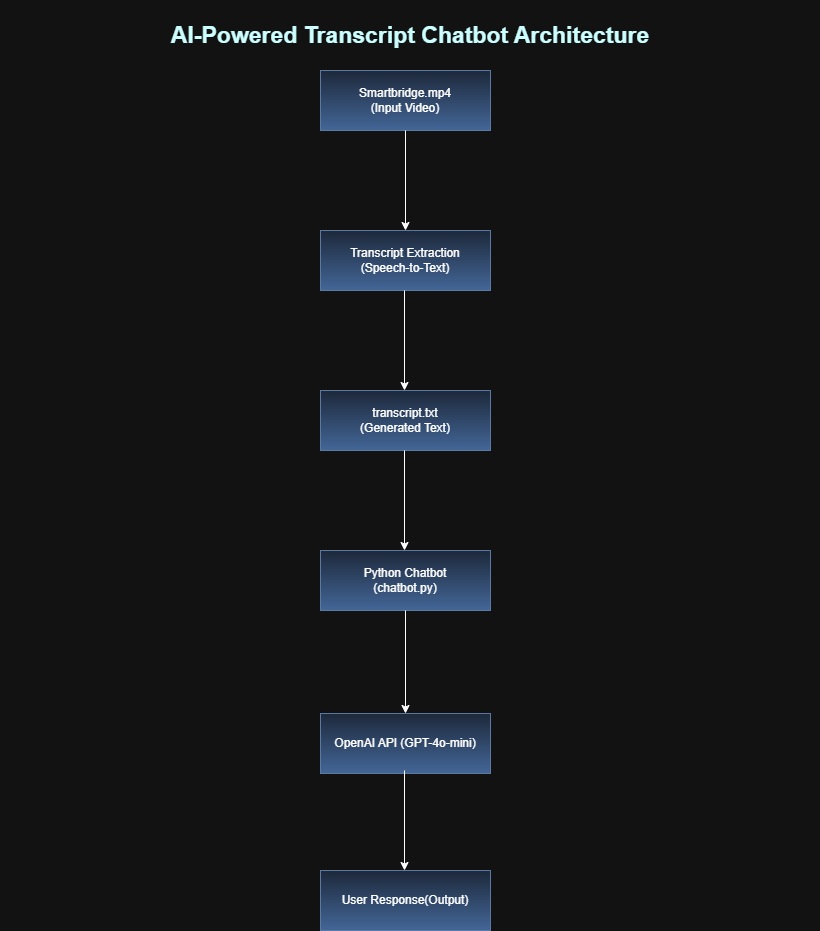

The diagram above was exported from draw.io. Its source (the exported page's mxGraphModel, read from the mxfile embedded in the PNG):
<mxGraphModel dx="1703" dy="2040" grid="1" gridSize="10" guides="1" tooltips="1" connect="1" arrows="1" fold="1" page="1" pageScale="1" pageWidth="850" pageHeight="1100" background="#ffffff" math="0" shadow="0">
  <root>
    <mxCell id="0" />
    <mxCell id="1" parent="0" />
    <mxCell id="xSe59GGs3uumr53Y_EAi-1" parent="1" style="rounded=0;whiteSpace=wrap;html=1;fillColor=#dae8fc;strokeColor=#6c8ebf;gradientColor=#7ea6e0;" value="&lt;div&gt;Smartbridge.mp4&lt;/div&gt;&lt;div&gt;(Input Video)&lt;/div&gt;" vertex="1">
      <mxGeometry height="60" width="170" x="340" y="40" as="geometry" />
    </mxCell>
    <mxCell id="xSe59GGs3uumr53Y_EAi-2" parent="1" style="rounded=0;whiteSpace=wrap;html=1;fillColor=#dae8fc;gradientColor=#7ea6e0;strokeColor=#6c8ebf;" value="&lt;div&gt;Transcript Extraction&lt;/div&gt;&lt;div&gt;(Speech-to-Text)&lt;/div&gt;" vertex="1">
      <mxGeometry height="60" width="170" x="340" y="200" as="geometry" />
    </mxCell>
    <mxCell id="xSe59GGs3uumr53Y_EAi-3" parent="1" style="rounded=0;whiteSpace=wrap;html=1;fillColor=#dae8fc;gradientColor=#7ea6e0;strokeColor=#6c8ebf;" value="&lt;div&gt;transcript.txt&lt;/div&gt;&lt;div&gt;(Generated Text)&lt;/div&gt;" vertex="1">
      <mxGeometry height="60" width="170" x="340" y="360" as="geometry" />
    </mxCell>
    <UserObject label="Python Chatbot&lt;div&gt;(chatbot.py)&lt;/div&gt;" link="Python Chatbot(chatbot.py)" id="xSe59GGs3uumr53Y_EAi-5">
      <mxCell parent="1" style="rounded=0;whiteSpace=wrap;html=1;fillColor=#dae8fc;gradientColor=#7ea6e0;strokeColor=#6c8ebf;" vertex="1">
        <mxGeometry height="60" width="170" x="340" y="520" as="geometry" />
      </mxCell>
    </UserObject>
    <UserObject label="OpenAI API (GPT-4o-mini)" link="Python Chatbot(chatbot.py)" id="xSe59GGs3uumr53Y_EAi-6">
      <mxCell parent="1" style="rounded=0;whiteSpace=wrap;html=1;fillColor=#dae8fc;gradientColor=#7ea6e0;strokeColor=#6c8ebf;" vertex="1">
        <mxGeometry height="60" width="170" x="340" y="683" as="geometry" />
      </mxCell>
    </UserObject>
    <UserObject label="User Response(Output)" link="Python Chatbot(chatbot.py)" id="xSe59GGs3uumr53Y_EAi-7">
      <mxCell parent="1" style="rounded=0;whiteSpace=wrap;html=1;fillColor=#dae8fc;gradientColor=#7ea6e0;strokeColor=#6c8ebf;" vertex="1">
        <mxGeometry height="60" width="170" x="340" y="840" as="geometry" />
      </mxCell>
    </UserObject>
    <mxCell id="xSe59GGs3uumr53Y_EAi-19" edge="1" parent="1" source="xSe59GGs3uumr53Y_EAi-5" style="endArrow=classic;html=1;rounded=0;exitX=0.5;exitY=1;exitDx=0;exitDy=0;" target="xSe59GGs3uumr53Y_EAi-6" value="">
      <mxGeometry height="50" relative="1" width="50" as="geometry">
        <mxPoint x="410" y="660" as="sourcePoint" />
        <mxPoint x="460" y="610" as="targetPoint" />
      </mxGeometry>
    </mxCell>
    <mxCell id="xSe59GGs3uumr53Y_EAi-20" edge="1" parent="1" style="endArrow=classic;html=1;rounded=0;exitX=0.5;exitY=1;exitDx=0;exitDy=0;" value="">
      <mxGeometry height="50" relative="1" width="50" as="geometry">
        <mxPoint x="424" y="740" as="sourcePoint" />
        <mxPoint x="424" y="840" as="targetPoint" />
      </mxGeometry>
    </mxCell>
    <mxCell id="xSe59GGs3uumr53Y_EAi-21" edge="1" parent="1" style="endArrow=classic;html=1;rounded=0;exitX=0.5;exitY=1;exitDx=0;exitDy=0;" value="">
      <mxGeometry height="50" relative="1" width="50" as="geometry">
        <mxPoint x="424" y="420" as="sourcePoint" />
        <mxPoint x="424" y="520" as="targetPoint" />
      </mxGeometry>
    </mxCell>
    <mxCell id="xSe59GGs3uumr53Y_EAi-22" edge="1" parent="1" style="endArrow=classic;html=1;rounded=0;exitX=0.5;exitY=1;exitDx=0;exitDy=0;" value="">
      <mxGeometry height="50" relative="1" width="50" as="geometry">
        <mxPoint x="424" y="260" as="sourcePoint" />
        <mxPoint x="424" y="360" as="targetPoint" />
      </mxGeometry>
    </mxCell>
    <mxCell id="xSe59GGs3uumr53Y_EAi-23" edge="1" parent="1" style="endArrow=classic;html=1;rounded=0;exitX=0.5;exitY=1;exitDx=0;exitDy=0;" value="">
      <mxGeometry height="50" relative="1" width="50" as="geometry">
        <mxPoint x="425" y="100" as="sourcePoint" />
        <mxPoint x="425" y="200" as="targetPoint" />
      </mxGeometry>
    </mxCell>
    <mxCell id="xSe59GGs3uumr53Y_EAi-24" parent="1" style="text;html=1;whiteSpace=wrap;strokeColor=none;fillColor=none;align=center;verticalAlign=middle;rounded=0;" value="&lt;font style=&quot;font-size: 23px;&quot;&gt;&lt;b style=&quot;background-color: light-dark(#ffffff, var(--ge-dark-color, #121212)); color: light-dark(rgb(0, 0, 0), rgb(204, 255, 255));&quot;&gt;AI-Powered Transcript Chatbot Architecture&lt;/b&gt;&lt;/font&gt;" vertex="1">
      <mxGeometry height="70" width="820" x="20" y="-30" as="geometry" />
    </mxCell>
  </root>
</mxGraphModel>